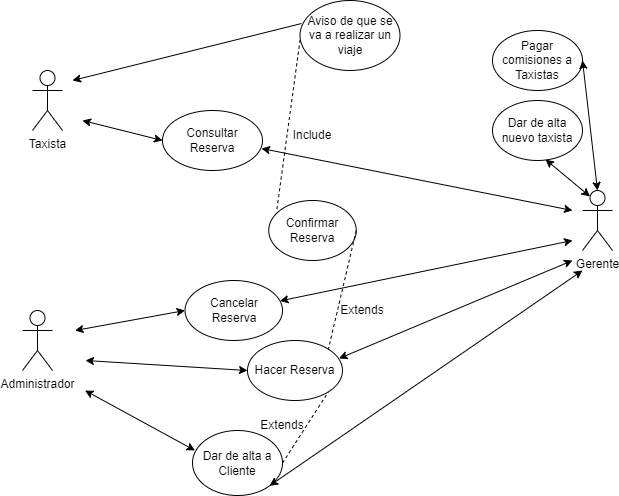

The diagram above was exported from draw.io. Its source (the exported page's mxGraphModel, read from the mxfile embedded in the PNG):
<mxGraphModel dx="1422" dy="794" grid="1" gridSize="10" guides="1" tooltips="1" connect="1" arrows="1" fold="1" page="1" pageScale="1" pageWidth="827" pageHeight="1169" math="0" shadow="0">
  <root>
    <mxCell id="0" />
    <mxCell id="1" parent="0" />
    <mxCell id="KeWm0hM18tJDbBIVv4Z7-1" value="Taxista&lt;br&gt;" style="shape=umlActor;verticalLabelPosition=bottom;verticalAlign=top;html=1;outlineConnect=0;" vertex="1" parent="1">
      <mxGeometry x="110" y="270" width="30" height="60" as="geometry" />
    </mxCell>
    <mxCell id="KeWm0hM18tJDbBIVv4Z7-2" value="Gerente&lt;br&gt;" style="shape=umlActor;verticalLabelPosition=bottom;verticalAlign=top;html=1;outlineConnect=0;" vertex="1" parent="1">
      <mxGeometry x="660" y="390" width="30" height="60" as="geometry" />
    </mxCell>
    <mxCell id="KeWm0hM18tJDbBIVv4Z7-3" value="Administrador&lt;br&gt;" style="shape=umlActor;verticalLabelPosition=bottom;verticalAlign=top;html=1;outlineConnect=0;" vertex="1" parent="1">
      <mxGeometry x="100" y="510" width="30" height="60" as="geometry" />
    </mxCell>
    <mxCell id="KeWm0hM18tJDbBIVv4Z7-4" value="Dar de alta a Cliente&lt;br&gt;" style="ellipse;whiteSpace=wrap;html=1;" vertex="1" parent="1">
      <mxGeometry x="270" y="630" width="90" height="65" as="geometry" />
    </mxCell>
    <mxCell id="KeWm0hM18tJDbBIVv4Z7-5" value="Hacer Reserva" style="ellipse;whiteSpace=wrap;html=1;" vertex="1" parent="1">
      <mxGeometry x="325" y="540" width="95" height="60" as="geometry" />
    </mxCell>
    <mxCell id="KeWm0hM18tJDbBIVv4Z7-6" value="Confirmar&lt;br&gt;Reserva" style="ellipse;whiteSpace=wrap;html=1;" vertex="1" parent="1">
      <mxGeometry x="346.25" y="400" width="87.5" height="60" as="geometry" />
    </mxCell>
    <mxCell id="KeWm0hM18tJDbBIVv4Z7-7" value="Cancelar Reserva" style="ellipse;whiteSpace=wrap;html=1;" vertex="1" parent="1">
      <mxGeometry x="262.5" y="480" width="97.5" height="60" as="geometry" />
    </mxCell>
    <mxCell id="KeWm0hM18tJDbBIVv4Z7-8" value="" style="endArrow=none;dashed=1;html=1;rounded=0;entryX=1;entryY=1;entryDx=0;entryDy=0;exitX=1;exitY=0.5;exitDx=0;exitDy=0;" edge="1" parent="1" source="KeWm0hM18tJDbBIVv4Z7-4" target="KeWm0hM18tJDbBIVv4Z7-5">
      <mxGeometry width="50" height="50" relative="1" as="geometry">
        <mxPoint x="430" y="660" as="sourcePoint" />
        <mxPoint x="460" y="620" as="targetPoint" />
      </mxGeometry>
    </mxCell>
    <mxCell id="KeWm0hM18tJDbBIVv4Z7-9" value="Extends" style="text;html=1;strokeColor=none;fillColor=none;align=center;verticalAlign=middle;whiteSpace=wrap;rounded=0;" vertex="1" parent="1">
      <mxGeometry x="330" y="610" width="60" height="30" as="geometry" />
    </mxCell>
    <mxCell id="KeWm0hM18tJDbBIVv4Z7-11" value="" style="endArrow=none;dashed=1;html=1;rounded=0;exitX=1;exitY=0.5;exitDx=0;exitDy=0;entryX=1;entryY=0;entryDx=0;entryDy=0;" edge="1" parent="1" source="KeWm0hM18tJDbBIVv4Z7-6" target="KeWm0hM18tJDbBIVv4Z7-5">
      <mxGeometry width="50" height="50" relative="1" as="geometry">
        <mxPoint x="500" y="500" as="sourcePoint" />
        <mxPoint x="640" y="500" as="targetPoint" />
      </mxGeometry>
    </mxCell>
    <mxCell id="KeWm0hM18tJDbBIVv4Z7-12" value="Extends" style="text;html=1;strokeColor=none;fillColor=none;align=center;verticalAlign=middle;whiteSpace=wrap;rounded=0;" vertex="1" parent="1">
      <mxGeometry x="410" y="495" width="60" height="30" as="geometry" />
    </mxCell>
    <mxCell id="KeWm0hM18tJDbBIVv4Z7-14" value="" style="endArrow=classic;startArrow=classic;html=1;rounded=0;entryX=0;entryY=0.5;entryDx=0;entryDy=0;" edge="1" parent="1" target="KeWm0hM18tJDbBIVv4Z7-7">
      <mxGeometry width="50" height="50" relative="1" as="geometry">
        <mxPoint x="152.5" y="530" as="sourcePoint" />
        <mxPoint x="262.5" y="510" as="targetPoint" />
      </mxGeometry>
    </mxCell>
    <mxCell id="KeWm0hM18tJDbBIVv4Z7-15" value="" style="endArrow=classic;startArrow=classic;html=1;rounded=0;entryX=0;entryY=0.5;entryDx=0;entryDy=0;" edge="1" parent="1" target="KeWm0hM18tJDbBIVv4Z7-5">
      <mxGeometry width="50" height="50" relative="1" as="geometry">
        <mxPoint x="163" y="560" as="sourcePoint" />
        <mxPoint x="380" y="570" as="targetPoint" />
      </mxGeometry>
    </mxCell>
    <mxCell id="KeWm0hM18tJDbBIVv4Z7-16" value="" style="endArrow=classic;startArrow=classic;html=1;rounded=0;" edge="1" parent="1">
      <mxGeometry width="50" height="50" relative="1" as="geometry">
        <mxPoint x="162.5" y="590" as="sourcePoint" />
        <mxPoint x="272.5" y="650" as="targetPoint" />
      </mxGeometry>
    </mxCell>
    <mxCell id="KeWm0hM18tJDbBIVv4Z7-18" value="Consultar Reserva" style="ellipse;whiteSpace=wrap;html=1;" vertex="1" parent="1">
      <mxGeometry x="240" y="310" width="100" height="60" as="geometry" />
    </mxCell>
    <mxCell id="KeWm0hM18tJDbBIVv4Z7-19" value="Aviso de que se va a realizar un viaje" style="ellipse;whiteSpace=wrap;html=1;" vertex="1" parent="1">
      <mxGeometry x="377.5" y="200" width="100" height="70" as="geometry" />
    </mxCell>
    <mxCell id="KeWm0hM18tJDbBIVv4Z7-20" value="" style="endArrow=none;dashed=1;html=1;rounded=0;exitX=1;exitY=0;exitDx=0;exitDy=0;" edge="1" parent="1">
      <mxGeometry width="50" height="50" relative="1" as="geometry">
        <mxPoint x="354.41731804414235" y="408.604196713389" as="sourcePoint" />
        <mxPoint x="377.5" y="240" as="targetPoint" />
      </mxGeometry>
    </mxCell>
    <mxCell id="KeWm0hM18tJDbBIVv4Z7-21" value="Include&lt;br&gt;" style="text;html=1;strokeColor=none;fillColor=none;align=center;verticalAlign=middle;whiteSpace=wrap;rounded=0;" vertex="1" parent="1">
      <mxGeometry x="360" y="320" width="60" height="30" as="geometry" />
    </mxCell>
    <mxCell id="KeWm0hM18tJDbBIVv4Z7-23" value="" style="endArrow=classic;startArrow=classic;html=1;rounded=0;" edge="1" parent="1">
      <mxGeometry width="50" height="50" relative="1" as="geometry">
        <mxPoint x="160" y="320" as="sourcePoint" />
        <mxPoint x="240" y="340" as="targetPoint" />
      </mxGeometry>
    </mxCell>
    <mxCell id="KeWm0hM18tJDbBIVv4Z7-24" value="Dar de alta nuevo taxista" style="ellipse;whiteSpace=wrap;html=1;" vertex="1" parent="1">
      <mxGeometry x="570" y="300" width="90" height="60" as="geometry" />
    </mxCell>
    <mxCell id="KeWm0hM18tJDbBIVv4Z7-26" value="Pagar comisiones a Taxistas" style="ellipse;whiteSpace=wrap;html=1;" vertex="1" parent="1">
      <mxGeometry x="570" y="230" width="90" height="60" as="geometry" />
    </mxCell>
    <mxCell id="KeWm0hM18tJDbBIVv4Z7-27" value="" style="endArrow=classic;startArrow=classic;html=1;rounded=0;exitX=1;exitY=0.5;exitDx=0;exitDy=0;entryX=0.5;entryY=0;entryDx=0;entryDy=0;entryPerimeter=0;" edge="1" parent="1" source="KeWm0hM18tJDbBIVv4Z7-26" target="KeWm0hM18tJDbBIVv4Z7-2">
      <mxGeometry width="50" height="50" relative="1" as="geometry">
        <mxPoint x="700" y="290" as="sourcePoint" />
        <mxPoint x="750" y="240" as="targetPoint" />
      </mxGeometry>
    </mxCell>
    <mxCell id="KeWm0hM18tJDbBIVv4Z7-28" value="" style="endArrow=classic;startArrow=classic;html=1;rounded=0;entryX=0.589;entryY=0.983;entryDx=0;entryDy=0;entryPerimeter=0;exitX=0.25;exitY=0.1;exitDx=0;exitDy=0;exitPerimeter=0;" edge="1" parent="1" source="KeWm0hM18tJDbBIVv4Z7-2" target="KeWm0hM18tJDbBIVv4Z7-24">
      <mxGeometry width="50" height="50" relative="1" as="geometry">
        <mxPoint x="560" y="430" as="sourcePoint" />
        <mxPoint x="610" y="380" as="targetPoint" />
      </mxGeometry>
    </mxCell>
    <mxCell id="KeWm0hM18tJDbBIVv4Z7-29" value="" style="endArrow=classic;startArrow=classic;html=1;rounded=0;exitX=0.99;exitY=0.633;exitDx=0;exitDy=0;exitPerimeter=0;" edge="1" parent="1" source="KeWm0hM18tJDbBIVv4Z7-18">
      <mxGeometry width="50" height="50" relative="1" as="geometry">
        <mxPoint x="540" y="440" as="sourcePoint" />
        <mxPoint x="650" y="410" as="targetPoint" />
      </mxGeometry>
    </mxCell>
    <mxCell id="KeWm0hM18tJDbBIVv4Z7-31" value="" style="endArrow=classic;startArrow=classic;html=1;rounded=0;" edge="1" parent="1" source="KeWm0hM18tJDbBIVv4Z7-7">
      <mxGeometry width="50" height="50" relative="1" as="geometry">
        <mxPoint x="460" y="500" as="sourcePoint" />
        <mxPoint x="650" y="440" as="targetPoint" />
      </mxGeometry>
    </mxCell>
    <mxCell id="KeWm0hM18tJDbBIVv4Z7-32" value="" style="endArrow=classic;startArrow=classic;html=1;rounded=0;exitX=1;exitY=1;exitDx=0;exitDy=0;" edge="1" parent="1" source="KeWm0hM18tJDbBIVv4Z7-4">
      <mxGeometry width="50" height="50" relative="1" as="geometry">
        <mxPoint x="440" y="690" as="sourcePoint" />
        <mxPoint x="660" y="470" as="targetPoint" />
      </mxGeometry>
    </mxCell>
    <mxCell id="KeWm0hM18tJDbBIVv4Z7-33" value="" style="endArrow=classic;startArrow=classic;html=1;rounded=0;exitX=0.963;exitY=0.3;exitDx=0;exitDy=0;exitPerimeter=0;" edge="1" parent="1" source="KeWm0hM18tJDbBIVv4Z7-5">
      <mxGeometry width="50" height="50" relative="1" as="geometry">
        <mxPoint x="500" y="540" as="sourcePoint" />
        <mxPoint x="650" y="460" as="targetPoint" />
      </mxGeometry>
    </mxCell>
    <mxCell id="KeWm0hM18tJDbBIVv4Z7-35" value="" style="endArrow=classic;html=1;rounded=0;exitX=0.015;exitY=0.329;exitDx=0;exitDy=0;exitPerimeter=0;" edge="1" parent="1" source="KeWm0hM18tJDbBIVv4Z7-19">
      <mxGeometry width="50" height="50" relative="1" as="geometry">
        <mxPoint x="270" y="270" as="sourcePoint" />
        <mxPoint x="150" y="280" as="targetPoint" />
      </mxGeometry>
    </mxCell>
  </root>
</mxGraphModel>